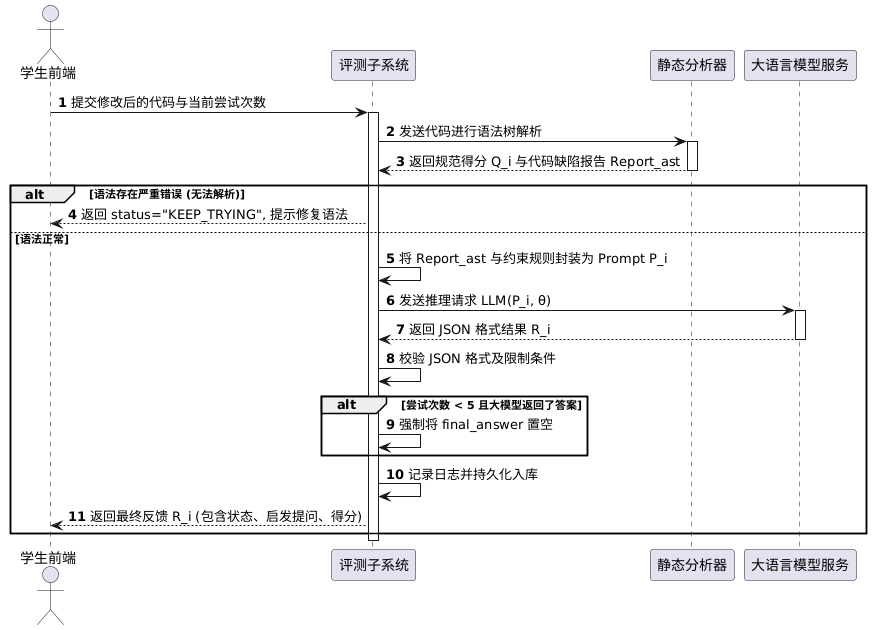

The diagram above was rendered by PlantUML. Its source (embedded in the PNG):
@startuml
autonumber
actor "学生前端" as student
participant "评测子系统" as backend
participant "静态分析器" as ast
participant "大语言模型服务" as llm

student -> backend: 提交修改后的代码与当前尝试次数
activate backend
backend -> ast: 发送代码进行语法树解析
activate ast
ast --> backend: 返回规范得分 Q_i 与代码缺陷报告 Report_ast
deactivate ast

alt 语法存在严重错误 (无法解析)
    backend --> student: 返回 status="KEEP_TRYING", 提示修复语法
else 语法正常
    backend -> backend: 将 Report_ast 与约束规则封装为 Prompt P_i
    
    backend -> llm: 发送推理请求 LLM(P_i, θ)
    activate llm
    llm --> backend: 返回 JSON 格式结果 R_i
    deactivate llm
    
    backend -> backend: 校验 JSON 格式及限制条件
    
    alt 尝试次数 < 5 且大模型返回了答案
        backend -> backend: 强制将 final_answer 置空
    end
    
    backend -> backend: 记录日志并持久化入库
    backend --> student: 返回最终反馈 R_i (包含状态、启发提问、得分)
end
deactivate backend
@enduml